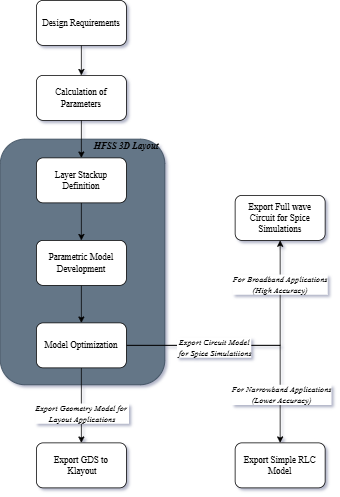

The diagram above was exported from draw.io. Its source (the exported page's mxGraphModel, read from the mxfile embedded in the PNG):
<mxGraphModel dx="1427" dy="764" grid="1" gridSize="10" guides="1" tooltips="1" connect="1" arrows="1" fold="1" page="1" pageScale="1" pageWidth="850" pageHeight="1100" math="0" shadow="0">
  <root>
    <mxCell id="0" />
    <mxCell id="1" parent="0" />
    <mxCell id="dunxPG14E_R5-X1ptnpX-13" parent="1" style="rounded=1;whiteSpace=wrap;html=1;rotation=-90;fillColor=#647687;strokeColor=#314354;fontColor=#ffffff;" value="" vertex="1">
      <mxGeometry height="219.38" width="327.5" x="202.82" y="249.06" as="geometry" />
    </mxCell>
    <mxCell id="dunxPG14E_R5-X1ptnpX-4" edge="1" parent="1" source="dunxPG14E_R5-X1ptnpX-1" style="edgeStyle=orthogonalEdgeStyle;rounded=0;orthogonalLoop=1;jettySize=auto;html=1;" target="dunxPG14E_R5-X1ptnpX-2" value="">
      <mxGeometry relative="1" as="geometry" />
    </mxCell>
    <mxCell id="dunxPG14E_R5-X1ptnpX-1" parent="1" style="rounded=1;whiteSpace=wrap;html=1;" value="&lt;font face=&quot;Times New Roman&quot; style=&quot;&quot;&gt;Design Requirements&lt;/font&gt;" vertex="1">
      <mxGeometry height="60" width="120" x="305" y="10" as="geometry" />
    </mxCell>
    <mxCell id="dunxPG14E_R5-X1ptnpX-5" edge="1" parent="1" source="dunxPG14E_R5-X1ptnpX-2" style="edgeStyle=orthogonalEdgeStyle;rounded=0;orthogonalLoop=1;jettySize=auto;html=1;" target="dunxPG14E_R5-X1ptnpX-3" value="">
      <mxGeometry relative="1" as="geometry" />
    </mxCell>
    <mxCell id="dunxPG14E_R5-X1ptnpX-2" parent="1" style="rounded=1;whiteSpace=wrap;html=1;" value="&lt;font face=&quot;Times New Roman&quot;&gt;Calculation of Parameters&lt;/font&gt;" vertex="1">
      <mxGeometry height="60" width="120" x="305" y="110" as="geometry" />
    </mxCell>
    <mxCell id="dunxPG14E_R5-X1ptnpX-7" edge="1" parent="1" source="dunxPG14E_R5-X1ptnpX-3" style="edgeStyle=orthogonalEdgeStyle;rounded=0;orthogonalLoop=1;jettySize=auto;html=1;" target="dunxPG14E_R5-X1ptnpX-6" value="">
      <mxGeometry relative="1" as="geometry" />
    </mxCell>
    <mxCell id="dunxPG14E_R5-X1ptnpX-3" parent="1" style="rounded=1;whiteSpace=wrap;html=1;" value="&lt;font face=&quot;Times New Roman&quot;&gt;Layer Stackup Definition&lt;/font&gt;" vertex="1">
      <mxGeometry height="60" width="120" x="305" y="220" as="geometry" />
    </mxCell>
    <mxCell id="dunxPG14E_R5-X1ptnpX-9" edge="1" parent="1" source="dunxPG14E_R5-X1ptnpX-6" style="edgeStyle=orthogonalEdgeStyle;rounded=0;orthogonalLoop=1;jettySize=auto;html=1;" target="dunxPG14E_R5-X1ptnpX-8" value="">
      <mxGeometry relative="1" as="geometry" />
    </mxCell>
    <mxCell id="dunxPG14E_R5-X1ptnpX-6" parent="1" style="whiteSpace=wrap;html=1;rounded=1;" value="&lt;font face=&quot;Times New Roman&quot;&gt;Parametric Model Development&lt;/font&gt;" vertex="1">
      <mxGeometry height="60" width="120" x="305" y="330" as="geometry" />
    </mxCell>
    <mxCell id="dunxPG14E_R5-X1ptnpX-14" edge="1" parent="1" source="dunxPG14E_R5-X1ptnpX-8" style="edgeStyle=orthogonalEdgeStyle;rounded=0;orthogonalLoop=1;jettySize=auto;html=1;" target="dunxPG14E_R5-X1ptnpX-12" value="">
      <mxGeometry relative="1" as="geometry" />
    </mxCell>
    <mxCell id="zys3AQlUytIuuW_6U-XZ-12" connectable="0" parent="dunxPG14E_R5-X1ptnpX-14" style="edgeLabel;html=1;align=center;verticalAlign=middle;resizable=0;points=[];" value="&lt;i&gt;&lt;font face=&quot;Times New Roman&quot;&gt;Export Geometry Model for&amp;nbsp;&lt;/font&gt;&lt;/i&gt;&lt;div&gt;&lt;i&gt;&lt;font face=&quot;Times New Roman&quot;&gt;Layout Applications&lt;/font&gt;&lt;/i&gt;&lt;/div&gt;" vertex="1">
      <mxGeometry relative="1" x="-0.3" y="-2" as="geometry">
        <mxPoint x="2" y="25" as="offset" />
      </mxGeometry>
    </mxCell>
    <mxCell id="zys3AQlUytIuuW_6U-XZ-5" edge="1" parent="1" source="dunxPG14E_R5-X1ptnpX-8" style="edgeStyle=orthogonalEdgeStyle;rounded=0;orthogonalLoop=1;jettySize=auto;html=1;" target="zys3AQlUytIuuW_6U-XZ-4" value="">
      <mxGeometry relative="1" as="geometry" />
    </mxCell>
    <mxCell id="zys3AQlUytIuuW_6U-XZ-10" connectable="0" parent="zys3AQlUytIuuW_6U-XZ-5" style="edgeLabel;html=1;align=center;verticalAlign=middle;resizable=0;points=[];" value="&lt;font face=&quot;Times New Roman&quot;&gt;&lt;i&gt;For Narrowband Applications&lt;/i&gt;&lt;/font&gt;&lt;div&gt;&lt;font face=&quot;Times New Roman&quot;&gt;&lt;i&gt;(Lower Accuracy)&lt;/i&gt;&lt;/font&gt;&lt;/div&gt;" vertex="1">
      <mxGeometry relative="1" x="0.6151" y="1" as="geometry">
        <mxPoint as="offset" />
      </mxGeometry>
    </mxCell>
    <mxCell id="zys3AQlUytIuuW_6U-XZ-6" edge="1" parent="1" source="dunxPG14E_R5-X1ptnpX-8" style="edgeStyle=orthogonalEdgeStyle;rounded=0;orthogonalLoop=1;jettySize=auto;html=1;" target="dunxPG14E_R5-X1ptnpX-10" value="">
      <mxGeometry relative="1" as="geometry" />
    </mxCell>
    <mxCell id="zys3AQlUytIuuW_6U-XZ-9" connectable="0" parent="zys3AQlUytIuuW_6U-XZ-6" style="edgeLabel;html=1;align=center;verticalAlign=middle;resizable=0;points=[];" value="&lt;font face=&quot;Times New Roman&quot;&gt;&lt;i&gt;For Broadband Applications&lt;/i&gt;&lt;/font&gt;&lt;div&gt;&lt;font face=&quot;Times New Roman&quot;&gt;&lt;i&gt;(High Accuracy)&lt;/i&gt;&lt;/font&gt;&lt;/div&gt;" vertex="1">
      <mxGeometry relative="1" x="0.6664" y="1" as="geometry">
        <mxPoint as="offset" />
      </mxGeometry>
    </mxCell>
    <mxCell id="zys3AQlUytIuuW_6U-XZ-11" connectable="0" parent="zys3AQlUytIuuW_6U-XZ-6" style="edgeLabel;html=1;align=center;verticalAlign=middle;resizable=0;points=[];" value="&lt;i&gt;&lt;font face=&quot;Times New Roman&quot;&gt;Export Circuit Model&lt;/font&gt;&lt;/i&gt;&lt;div&gt;&lt;i&gt;&lt;font face=&quot;Times New Roman&quot;&gt;&amp;nbsp;for Spice Simulatiions&lt;/font&gt;&lt;/i&gt;&lt;/div&gt;" vertex="1">
      <mxGeometry relative="1" x="-0.3961" y="-2" as="geometry">
        <mxPoint x="12" as="offset" />
      </mxGeometry>
    </mxCell>
    <mxCell id="dunxPG14E_R5-X1ptnpX-8" parent="1" style="whiteSpace=wrap;html=1;rounded=1;" value="&lt;font face=&quot;Times New Roman&quot;&gt;Model Optimization&lt;/font&gt;" vertex="1">
      <mxGeometry height="60" width="120" x="305" y="440" as="geometry" />
    </mxCell>
    <mxCell id="dunxPG14E_R5-X1ptnpX-10" parent="1" style="whiteSpace=wrap;html=1;rounded=1;" value="&lt;font face=&quot;Times New Roman&quot;&gt;Export Full wave Circuit for Spice Simulations&lt;/font&gt;" vertex="1">
      <mxGeometry height="60" width="120" x="570" y="270" as="geometry" />
    </mxCell>
    <mxCell id="dunxPG14E_R5-X1ptnpX-12" parent="1" style="whiteSpace=wrap;html=1;rounded=1;" value="&lt;font face=&quot;Times New Roman&quot;&gt;Export GDS to&lt;/font&gt;&lt;div&gt;&lt;font face=&quot;Times New Roman&quot;&gt;&amp;nbsp;Klayout&lt;/font&gt;&lt;/div&gt;" vertex="1">
      <mxGeometry height="60" width="120" x="305" y="600" as="geometry" />
    </mxCell>
    <mxCell id="zys3AQlUytIuuW_6U-XZ-4" parent="1" style="whiteSpace=wrap;html=1;rounded=1;" value="&lt;font face=&quot;Times New Roman&quot;&gt;Export Simple RLC Model&lt;/font&gt;" vertex="1">
      <mxGeometry height="60" width="120" x="570" y="600" as="geometry" />
    </mxCell>
    <mxCell id="zys3AQlUytIuuW_6U-XZ-14" parent="1" style="text;html=1;whiteSpace=wrap;strokeColor=none;fillColor=none;align=center;verticalAlign=middle;rounded=0;" value="&lt;font face=&quot;Times New Roman&quot;&gt;&lt;i&gt;&lt;b&gt;HFSS 3D Layout&lt;/b&gt;&lt;/i&gt;&lt;/font&gt;" vertex="1">
      <mxGeometry height="30" width="120" x="365" y="190" as="geometry" />
    </mxCell>
  </root>
</mxGraphModel>